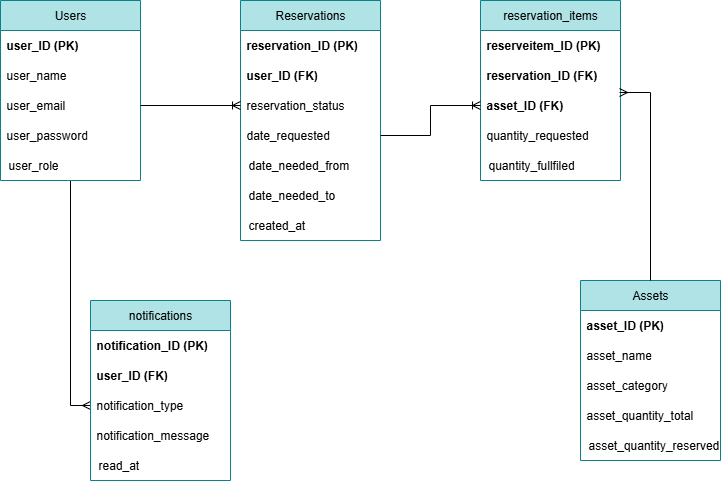

The diagram above was exported from draw.io. Its source (the exported page's mxGraphModel, read from the mxfile embedded in the PNG):
<mxGraphModel dx="1098" dy="1714" grid="1" gridSize="10" guides="1" tooltips="1" connect="1" arrows="1" fold="1" page="1" pageScale="1" pageWidth="850" pageHeight="1100" math="0" shadow="0">
  <root>
    <mxCell id="0" />
    <mxCell id="1" parent="0" />
    <mxCell id="bzqX-UI64E9CPecNdZtF-118" value="Assets" style="swimlane;fontStyle=0;childLayout=stackLayout;horizontal=1;startSize=30;horizontalStack=0;resizeParent=1;resizeParentMax=0;resizeLast=0;collapsible=1;marginBottom=0;whiteSpace=wrap;html=1;fillColor=#b0e3e6;strokeColor=#0e8088;" vertex="1" parent="1">
      <mxGeometry x="620" y="-720" width="140" height="180" as="geometry">
        <mxRectangle x="170" y="-310" width="60" height="30" as="alternateBounds" />
      </mxGeometry>
    </mxCell>
    <mxCell id="bzqX-UI64E9CPecNdZtF-119" value="&lt;b&gt;asset_ID (PK)&lt;/b&gt;" style="text;strokeColor=none;fillColor=none;align=left;verticalAlign=middle;spacingLeft=4;spacingRight=4;overflow=hidden;points=[[0,0.5],[1,0.5]];portConstraint=eastwest;rotatable=0;whiteSpace=wrap;html=1;" vertex="1" parent="bzqX-UI64E9CPecNdZtF-118">
      <mxGeometry y="30" width="140" height="30" as="geometry" />
    </mxCell>
    <mxCell id="bzqX-UI64E9CPecNdZtF-120" value="asset_name" style="text;strokeColor=none;fillColor=none;align=left;verticalAlign=middle;spacingLeft=4;spacingRight=4;overflow=hidden;points=[[0,0.5],[1,0.5]];portConstraint=eastwest;rotatable=0;whiteSpace=wrap;html=1;" vertex="1" parent="bzqX-UI64E9CPecNdZtF-118">
      <mxGeometry y="60" width="140" height="30" as="geometry" />
    </mxCell>
    <mxCell id="bzqX-UI64E9CPecNdZtF-121" value="asset_category" style="text;strokeColor=none;fillColor=none;align=left;verticalAlign=middle;spacingLeft=4;spacingRight=4;overflow=hidden;points=[[0,0.5],[1,0.5]];portConstraint=eastwest;rotatable=0;whiteSpace=wrap;html=1;" vertex="1" parent="bzqX-UI64E9CPecNdZtF-118">
      <mxGeometry y="90" width="140" height="30" as="geometry" />
    </mxCell>
    <mxCell id="bzqX-UI64E9CPecNdZtF-123" value="asset_quantity_total" style="text;strokeColor=none;fillColor=none;align=left;verticalAlign=middle;spacingLeft=4;spacingRight=4;overflow=hidden;points=[[0,0.5],[1,0.5]];portConstraint=eastwest;rotatable=0;whiteSpace=wrap;html=1;" vertex="1" parent="bzqX-UI64E9CPecNdZtF-118">
      <mxGeometry y="120" width="140" height="30" as="geometry" />
    </mxCell>
    <mxCell id="bzqX-UI64E9CPecNdZtF-116" value="asset_quantity_reserved" style="shape=partialRectangle;connectable=0;fillColor=none;top=0;left=0;bottom=0;right=0;align=left;spacingLeft=6;overflow=hidden;whiteSpace=wrap;html=1;" vertex="1" parent="bzqX-UI64E9CPecNdZtF-118">
      <mxGeometry y="150" width="140" height="30" as="geometry">
        <mxRectangle width="150" height="30" as="alternateBounds" />
      </mxGeometry>
    </mxCell>
    <mxCell id="bzqX-UI64E9CPecNdZtF-125" value="" style="shape=tableRow;horizontal=0;startSize=0;swimlaneHead=0;swimlaneBody=0;fillColor=none;collapsible=0;dropTarget=0;points=[[0,0.5],[1,0.5]];portConstraint=eastwest;top=0;left=0;right=0;bottom=0;" vertex="1" parent="1">
      <mxGeometry x="110" y="-990" width="180" height="30" as="geometry" />
    </mxCell>
    <mxCell id="bzqX-UI64E9CPecNdZtF-126" value="" style="shape=partialRectangle;connectable=0;fillColor=none;top=0;left=0;bottom=0;right=0;editable=1;overflow=hidden;whiteSpace=wrap;html=1;" vertex="1" parent="bzqX-UI64E9CPecNdZtF-125">
      <mxGeometry width="30" height="30" as="geometry">
        <mxRectangle width="30" height="30" as="alternateBounds" />
      </mxGeometry>
    </mxCell>
    <mxCell id="bzqX-UI64E9CPecNdZtF-128" value="" style="shape=tableRow;horizontal=0;startSize=0;swimlaneHead=0;swimlaneBody=0;fillColor=none;collapsible=0;dropTarget=0;points=[[0,0.5],[1,0.5]];portConstraint=eastwest;top=0;left=0;right=0;bottom=0;" vertex="1" parent="1">
      <mxGeometry x="90" y="-830" width="180" height="20" as="geometry" />
    </mxCell>
    <mxCell id="bzqX-UI64E9CPecNdZtF-170" style="edgeStyle=orthogonalEdgeStyle;rounded=0;orthogonalLoop=1;jettySize=auto;html=1;entryX=0;entryY=0.5;entryDx=0;entryDy=0;endArrow=ERmany;endFill=0;" edge="1" parent="1" source="bzqX-UI64E9CPecNdZtF-131" target="bzqX-UI64E9CPecNdZtF-158">
      <mxGeometry relative="1" as="geometry" />
    </mxCell>
    <mxCell id="bzqX-UI64E9CPecNdZtF-131" value="Users" style="swimlane;fontStyle=0;childLayout=stackLayout;horizontal=1;startSize=30;horizontalStack=0;resizeParent=1;resizeParentMax=0;resizeLast=0;collapsible=1;marginBottom=0;whiteSpace=wrap;html=1;fillColor=#b0e3e6;strokeColor=#0e8088;" vertex="1" parent="1">
      <mxGeometry x="40" y="-1000" width="140" height="180" as="geometry">
        <mxRectangle x="170" y="-310" width="60" height="30" as="alternateBounds" />
      </mxGeometry>
    </mxCell>
    <mxCell id="bzqX-UI64E9CPecNdZtF-132" value="&lt;b&gt;user_ID (PK)&lt;/b&gt;" style="text;strokeColor=none;fillColor=none;align=left;verticalAlign=middle;spacingLeft=4;spacingRight=4;overflow=hidden;points=[[0,0.5],[1,0.5]];portConstraint=eastwest;rotatable=0;whiteSpace=wrap;html=1;" vertex="1" parent="bzqX-UI64E9CPecNdZtF-131">
      <mxGeometry y="30" width="140" height="30" as="geometry" />
    </mxCell>
    <mxCell id="bzqX-UI64E9CPecNdZtF-133" value="user&lt;span style=&quot;background-color: transparent; color: light-dark(rgb(0, 0, 0), rgb(255, 255, 255));&quot;&gt;_name&lt;/span&gt;" style="text;strokeColor=none;fillColor=none;align=left;verticalAlign=middle;spacingLeft=4;spacingRight=4;overflow=hidden;points=[[0,0.5],[1,0.5]];portConstraint=eastwest;rotatable=0;whiteSpace=wrap;html=1;" vertex="1" parent="bzqX-UI64E9CPecNdZtF-131">
      <mxGeometry y="60" width="140" height="30" as="geometry" />
    </mxCell>
    <mxCell id="bzqX-UI64E9CPecNdZtF-134" value="user_email" style="text;strokeColor=none;fillColor=none;align=left;verticalAlign=middle;spacingLeft=4;spacingRight=4;overflow=hidden;points=[[0,0.5],[1,0.5]];portConstraint=eastwest;rotatable=0;whiteSpace=wrap;html=1;" vertex="1" parent="bzqX-UI64E9CPecNdZtF-131">
      <mxGeometry y="90" width="140" height="30" as="geometry" />
    </mxCell>
    <mxCell id="bzqX-UI64E9CPecNdZtF-135" value="user_password" style="text;strokeColor=none;fillColor=none;align=left;verticalAlign=middle;spacingLeft=4;spacingRight=4;overflow=hidden;points=[[0,0.5],[1,0.5]];portConstraint=eastwest;rotatable=0;whiteSpace=wrap;html=1;" vertex="1" parent="bzqX-UI64E9CPecNdZtF-131">
      <mxGeometry y="120" width="140" height="30" as="geometry" />
    </mxCell>
    <mxCell id="bzqX-UI64E9CPecNdZtF-136" value="user_role" style="shape=partialRectangle;connectable=0;fillColor=none;top=0;left=0;bottom=0;right=0;align=left;spacingLeft=6;overflow=hidden;whiteSpace=wrap;html=1;" vertex="1" parent="bzqX-UI64E9CPecNdZtF-131">
      <mxGeometry y="150" width="140" height="30" as="geometry">
        <mxRectangle width="150" height="30" as="alternateBounds" />
      </mxGeometry>
    </mxCell>
    <mxCell id="bzqX-UI64E9CPecNdZtF-149" value="reservation_items" style="swimlane;fontStyle=0;childLayout=stackLayout;horizontal=1;startSize=30;horizontalStack=0;resizeParent=1;resizeParentMax=0;resizeLast=0;collapsible=1;marginBottom=0;whiteSpace=wrap;html=1;fillColor=#b0e3e6;strokeColor=#0e8088;" vertex="1" parent="1">
      <mxGeometry x="520" y="-1000" width="140" height="180" as="geometry">
        <mxRectangle x="170" y="-310" width="60" height="30" as="alternateBounds" />
      </mxGeometry>
    </mxCell>
    <mxCell id="bzqX-UI64E9CPecNdZtF-150" value="&lt;b&gt;reserveitem_ID (PK)&lt;/b&gt;" style="text;strokeColor=none;fillColor=none;align=left;verticalAlign=middle;spacingLeft=4;spacingRight=4;overflow=hidden;points=[[0,0.5],[1,0.5]];portConstraint=eastwest;rotatable=0;whiteSpace=wrap;html=1;" vertex="1" parent="bzqX-UI64E9CPecNdZtF-149">
      <mxGeometry y="30" width="140" height="30" as="geometry" />
    </mxCell>
    <mxCell id="bzqX-UI64E9CPecNdZtF-151" value="reservation_ID (FK)" style="text;strokeColor=none;fillColor=none;align=left;verticalAlign=middle;spacingLeft=4;spacingRight=4;overflow=hidden;points=[[0,0.5],[1,0.5]];portConstraint=eastwest;rotatable=0;whiteSpace=wrap;html=1;fontStyle=1" vertex="1" parent="bzqX-UI64E9CPecNdZtF-149">
      <mxGeometry y="60" width="140" height="30" as="geometry" />
    </mxCell>
    <mxCell id="bzqX-UI64E9CPecNdZtF-152" value="asset_ID (FK)" style="text;strokeColor=none;fillColor=none;align=left;verticalAlign=middle;spacingLeft=4;spacingRight=4;overflow=hidden;points=[[0,0.5],[1,0.5]];portConstraint=eastwest;rotatable=0;whiteSpace=wrap;html=1;fontStyle=1" vertex="1" parent="bzqX-UI64E9CPecNdZtF-149">
      <mxGeometry y="90" width="140" height="30" as="geometry" />
    </mxCell>
    <mxCell id="bzqX-UI64E9CPecNdZtF-153" value="quantity_requested" style="text;strokeColor=none;fillColor=none;align=left;verticalAlign=middle;spacingLeft=4;spacingRight=4;overflow=hidden;points=[[0,0.5],[1,0.5]];portConstraint=eastwest;rotatable=0;whiteSpace=wrap;html=1;" vertex="1" parent="bzqX-UI64E9CPecNdZtF-149">
      <mxGeometry y="120" width="140" height="30" as="geometry" />
    </mxCell>
    <mxCell id="bzqX-UI64E9CPecNdZtF-154" value="quantity_fullfiled" style="shape=partialRectangle;connectable=0;fillColor=none;top=0;left=0;bottom=0;right=0;align=left;spacingLeft=6;overflow=hidden;whiteSpace=wrap;html=1;" vertex="1" parent="bzqX-UI64E9CPecNdZtF-149">
      <mxGeometry y="150" width="140" height="30" as="geometry">
        <mxRectangle width="150" height="30" as="alternateBounds" />
      </mxGeometry>
    </mxCell>
    <mxCell id="bzqX-UI64E9CPecNdZtF-155" value="notifications" style="swimlane;fontStyle=0;childLayout=stackLayout;horizontal=1;startSize=30;horizontalStack=0;resizeParent=1;resizeParentMax=0;resizeLast=0;collapsible=1;marginBottom=0;whiteSpace=wrap;html=1;fillColor=#b0e3e6;strokeColor=#0e8088;" vertex="1" parent="1">
      <mxGeometry x="130" y="-700" width="140" height="180" as="geometry">
        <mxRectangle x="170" y="-310" width="60" height="30" as="alternateBounds" />
      </mxGeometry>
    </mxCell>
    <mxCell id="bzqX-UI64E9CPecNdZtF-156" value="&lt;b&gt;notification_ID (PK)&lt;/b&gt;" style="text;strokeColor=none;fillColor=none;align=left;verticalAlign=middle;spacingLeft=4;spacingRight=4;overflow=hidden;points=[[0,0.5],[1,0.5]];portConstraint=eastwest;rotatable=0;whiteSpace=wrap;html=1;" vertex="1" parent="bzqX-UI64E9CPecNdZtF-155">
      <mxGeometry y="30" width="140" height="30" as="geometry" />
    </mxCell>
    <mxCell id="bzqX-UI64E9CPecNdZtF-157" value="user_ID (FK)" style="text;strokeColor=none;fillColor=none;align=left;verticalAlign=middle;spacingLeft=4;spacingRight=4;overflow=hidden;points=[[0,0.5],[1,0.5]];portConstraint=eastwest;rotatable=0;whiteSpace=wrap;html=1;fontStyle=1" vertex="1" parent="bzqX-UI64E9CPecNdZtF-155">
      <mxGeometry y="60" width="140" height="30" as="geometry" />
    </mxCell>
    <mxCell id="bzqX-UI64E9CPecNdZtF-158" value="&lt;span style=&quot;font-weight: normal;&quot;&gt;notification_type&lt;/span&gt;" style="text;strokeColor=none;fillColor=none;align=left;verticalAlign=middle;spacingLeft=4;spacingRight=4;overflow=hidden;points=[[0,0.5],[1,0.5]];portConstraint=eastwest;rotatable=0;whiteSpace=wrap;html=1;fontStyle=1" vertex="1" parent="bzqX-UI64E9CPecNdZtF-155">
      <mxGeometry y="90" width="140" height="30" as="geometry" />
    </mxCell>
    <mxCell id="bzqX-UI64E9CPecNdZtF-159" value="notification_message" style="text;strokeColor=none;fillColor=none;align=left;verticalAlign=middle;spacingLeft=4;spacingRight=4;overflow=hidden;points=[[0,0.5],[1,0.5]];portConstraint=eastwest;rotatable=0;whiteSpace=wrap;html=1;" vertex="1" parent="bzqX-UI64E9CPecNdZtF-155">
      <mxGeometry y="120" width="140" height="30" as="geometry" />
    </mxCell>
    <mxCell id="bzqX-UI64E9CPecNdZtF-160" value="read_at" style="shape=partialRectangle;connectable=0;fillColor=none;top=0;left=0;bottom=0;right=0;align=left;spacingLeft=6;overflow=hidden;whiteSpace=wrap;html=1;" vertex="1" parent="bzqX-UI64E9CPecNdZtF-155">
      <mxGeometry y="150" width="140" height="30" as="geometry">
        <mxRectangle width="150" height="30" as="alternateBounds" />
      </mxGeometry>
    </mxCell>
    <mxCell id="bzqX-UI64E9CPecNdZtF-139" value="Reservations" style="swimlane;fontStyle=0;childLayout=stackLayout;horizontal=1;startSize=30;horizontalStack=0;resizeParent=1;resizeParentMax=0;resizeLast=0;collapsible=1;marginBottom=0;whiteSpace=wrap;html=1;fillColor=#b0e3e6;strokeColor=#0e8088;" vertex="1" parent="1">
      <mxGeometry x="280" y="-1000" width="140" height="240" as="geometry">
        <mxRectangle x="170" y="-310" width="60" height="30" as="alternateBounds" />
      </mxGeometry>
    </mxCell>
    <mxCell id="bzqX-UI64E9CPecNdZtF-140" value="&lt;b&gt;reservation_ID (PK)&lt;/b&gt;" style="text;strokeColor=none;fillColor=none;align=left;verticalAlign=middle;spacingLeft=4;spacingRight=4;overflow=hidden;points=[[0,0.5],[1,0.5]];portConstraint=eastwest;rotatable=0;whiteSpace=wrap;html=1;" vertex="1" parent="bzqX-UI64E9CPecNdZtF-139">
      <mxGeometry y="30" width="140" height="30" as="geometry" />
    </mxCell>
    <mxCell id="bzqX-UI64E9CPecNdZtF-141" value="&lt;b&gt;user_ID (FK)&lt;/b&gt;" style="text;strokeColor=none;fillColor=none;align=left;verticalAlign=middle;spacingLeft=4;spacingRight=4;overflow=hidden;points=[[0,0.5],[1,0.5]];portConstraint=eastwest;rotatable=0;whiteSpace=wrap;html=1;" vertex="1" parent="bzqX-UI64E9CPecNdZtF-139">
      <mxGeometry y="60" width="140" height="30" as="geometry" />
    </mxCell>
    <mxCell id="bzqX-UI64E9CPecNdZtF-142" value="reservation_status" style="text;strokeColor=none;fillColor=none;align=left;verticalAlign=middle;spacingLeft=4;spacingRight=4;overflow=hidden;points=[[0,0.5],[1,0.5]];portConstraint=eastwest;rotatable=0;whiteSpace=wrap;html=1;" vertex="1" parent="bzqX-UI64E9CPecNdZtF-139">
      <mxGeometry y="90" width="140" height="30" as="geometry" />
    </mxCell>
    <mxCell id="bzqX-UI64E9CPecNdZtF-143" value="date_requested" style="text;strokeColor=none;fillColor=none;align=left;verticalAlign=middle;spacingLeft=4;spacingRight=4;overflow=hidden;points=[[0,0.5],[1,0.5]];portConstraint=eastwest;rotatable=0;whiteSpace=wrap;html=1;" vertex="1" parent="bzqX-UI64E9CPecNdZtF-139">
      <mxGeometry y="120" width="140" height="30" as="geometry" />
    </mxCell>
    <mxCell id="bzqX-UI64E9CPecNdZtF-145" value="date_needed_from" style="shape=partialRectangle;connectable=0;fillColor=none;top=0;left=0;bottom=0;right=0;align=left;spacingLeft=6;overflow=hidden;whiteSpace=wrap;html=1;" vertex="1" parent="bzqX-UI64E9CPecNdZtF-139">
      <mxGeometry y="150" width="140" height="30" as="geometry">
        <mxRectangle width="150" height="30" as="alternateBounds" />
      </mxGeometry>
    </mxCell>
    <mxCell id="bzqX-UI64E9CPecNdZtF-146" value="date_needed_to" style="shape=partialRectangle;connectable=0;fillColor=none;top=0;left=0;bottom=0;right=0;align=left;spacingLeft=6;overflow=hidden;whiteSpace=wrap;html=1;" vertex="1" parent="bzqX-UI64E9CPecNdZtF-139">
      <mxGeometry y="180" width="140" height="30" as="geometry">
        <mxRectangle width="150" height="30" as="alternateBounds" />
      </mxGeometry>
    </mxCell>
    <mxCell id="bzqX-UI64E9CPecNdZtF-144" value="created_at" style="shape=partialRectangle;connectable=0;fillColor=none;top=0;left=0;bottom=0;right=0;align=left;spacingLeft=6;overflow=hidden;whiteSpace=wrap;html=1;" vertex="1" parent="bzqX-UI64E9CPecNdZtF-139">
      <mxGeometry y="210" width="140" height="30" as="geometry">
        <mxRectangle width="150" height="30" as="alternateBounds" />
      </mxGeometry>
    </mxCell>
    <mxCell id="bzqX-UI64E9CPecNdZtF-129" value="" style="shape=partialRectangle;connectable=0;fillColor=none;top=0;left=0;bottom=0;right=0;editable=1;overflow=hidden;whiteSpace=wrap;html=1;" vertex="1" parent="1">
      <mxGeometry x="90" y="-740" width="30" height="20" as="geometry">
        <mxRectangle width="30" height="20" as="alternateBounds" />
      </mxGeometry>
    </mxCell>
    <mxCell id="bzqX-UI64E9CPecNdZtF-175" style="edgeStyle=orthogonalEdgeStyle;rounded=0;orthogonalLoop=1;jettySize=auto;html=1;exitX=0.5;exitY=0;exitDx=0;exitDy=0;entryX=0.993;entryY=0.067;entryDx=0;entryDy=0;entryPerimeter=0;endArrow=ERmany;endFill=0;" edge="1" parent="1" source="bzqX-UI64E9CPecNdZtF-118" target="bzqX-UI64E9CPecNdZtF-152">
      <mxGeometry relative="1" as="geometry" />
    </mxCell>
    <mxCell id="bzqX-UI64E9CPecNdZtF-177" style="edgeStyle=orthogonalEdgeStyle;rounded=0;orthogonalLoop=1;jettySize=auto;html=1;exitX=1;exitY=0.5;exitDx=0;exitDy=0;entryX=0;entryY=0.5;entryDx=0;entryDy=0;endArrow=ERoneToMany;endFill=0;" edge="1" parent="1" source="bzqX-UI64E9CPecNdZtF-134" target="bzqX-UI64E9CPecNdZtF-142">
      <mxGeometry relative="1" as="geometry" />
    </mxCell>
    <mxCell id="bzqX-UI64E9CPecNdZtF-179" style="edgeStyle=orthogonalEdgeStyle;rounded=0;orthogonalLoop=1;jettySize=auto;html=1;exitX=1;exitY=0.5;exitDx=0;exitDy=0;entryX=0;entryY=0.5;entryDx=0;entryDy=0;endArrow=ERoneToMany;endFill=0;" edge="1" parent="1" source="bzqX-UI64E9CPecNdZtF-143" target="bzqX-UI64E9CPecNdZtF-152">
      <mxGeometry relative="1" as="geometry" />
    </mxCell>
  </root>
</mxGraphModel>